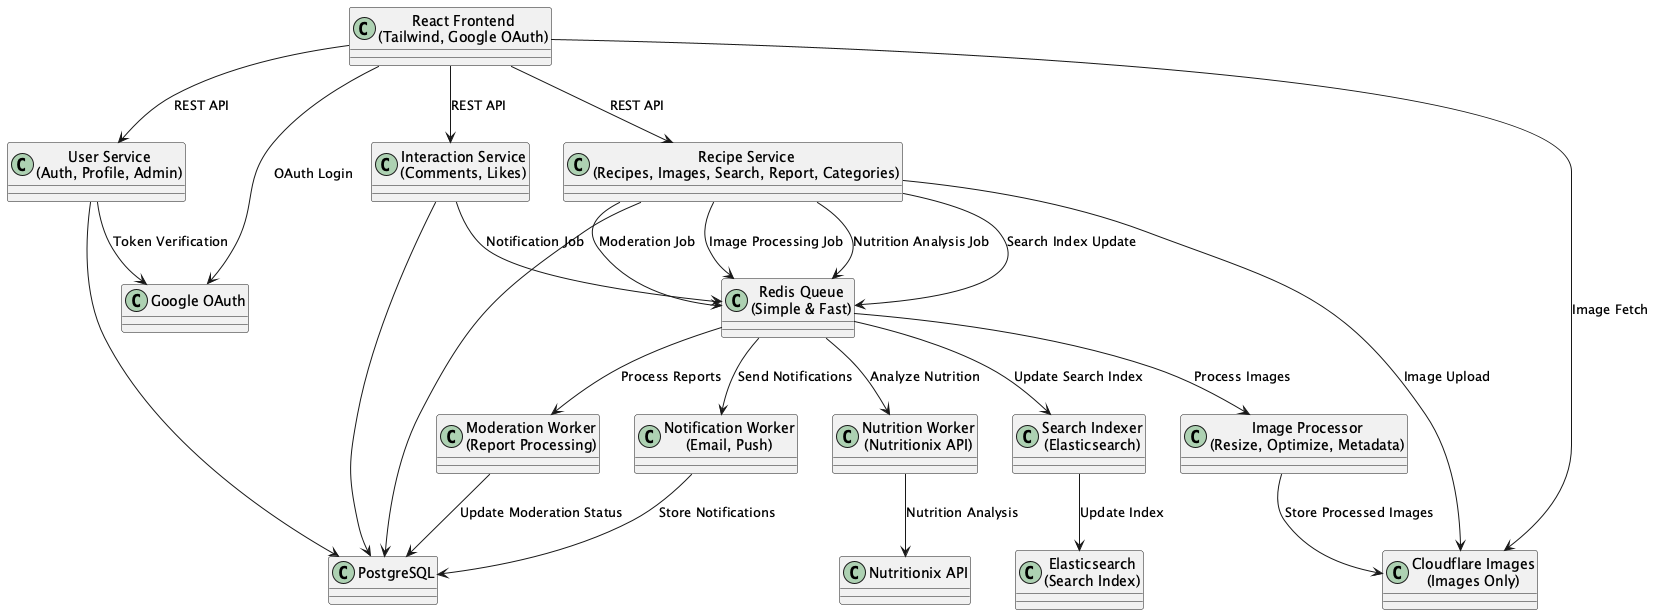

The diagram above was rendered by PlantUML. Its source (embedded in the PNG):
@startuml
!define RECTANGLE class

' Frontend
RECTANGLE ReactFrontend as "React Frontend\n(Tailwind, Google OAuth)"

' Core Services
RECTANGLE UserService as "User Service\n(Auth, Profile, Admin)"
RECTANGLE RecipeService as "Recipe Service\n(Recipes, Images, Search, Report, Categories)"
RECTANGLE InteractionService as "Interaction Service\n(Comments, Likes)"

' Message Queue
RECTANGLE MessageQueue as "Redis Queue\n(Simple & Fast)"

' Background Workers
RECTANGLE ImageProcessor as "Image Processor\n(Resize, Optimize, Metadata)"
RECTANGLE NutritionWorker as "Nutrition Worker\n(Nutritionix API)"
RECTANGLE SearchIndexer as "Search Indexer\n(Elasticsearch)"
RECTANGLE NotificationWorker as "Notification Worker\n(Email, Push)"
RECTANGLE ModerationWorker as "Moderation Worker\n(Report Processing)"

' External Services
RECTANGLE PostgreSQL as "PostgreSQL"
RECTANGLE MediaStorage as "Cloudflare Images\n(Images Only)"
RECTANGLE GoogleOAuth as "Google OAuth"
RECTANGLE NutritionixAPI as "Nutritionix API"
RECTANGLE Elasticsearch as "Elasticsearch\n(Search Index)"

' Frontend connections
ReactFrontend --> UserService : REST API
ReactFrontend --> RecipeService : REST API
ReactFrontend --> InteractionService : REST API
ReactFrontend --> GoogleOAuth : OAuth Login

' Service to database
UserService --> PostgreSQL
RecipeService --> PostgreSQL
InteractionService --> PostgreSQL
UserService --> GoogleOAuth : Token Verification

' Synchronous operations
RecipeService --> MediaStorage : Image Upload
ReactFrontend --> MediaStorage : Image Fetch

' Asynchronous operations via queues
RecipeService --> MessageQueue : Image Processing Job
RecipeService --> MessageQueue : Nutrition Analysis Job
RecipeService --> MessageQueue : Search Index Update
InteractionService --> MessageQueue : Notification Job
RecipeService --> MessageQueue : Moderation Job

' Background workers
MessageQueue --> ImageProcessor : Process Images
MessageQueue --> NutritionWorker : Analyze Nutrition
MessageQueue --> SearchIndexer : Update Search Index
MessageQueue --> NotificationWorker : Send Notifications
MessageQueue --> ModerationWorker : Process Reports

' Worker connections
ImageProcessor --> MediaStorage : Store Processed Images
NutritionWorker --> NutritionixAPI : Nutrition Analysis
SearchIndexer --> Elasticsearch : Update Index
NotificationWorker --> PostgreSQL : Store Notifications
ModerationWorker --> PostgreSQL : Update Moderation Status

@enduml